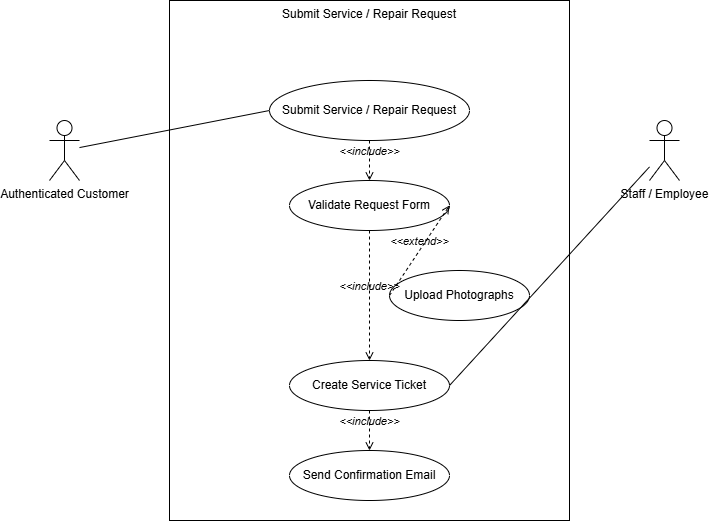

The diagram above was exported from draw.io. Its source (the exported page's mxGraphModel, read from the mxfile embedded in the PNG):
<mxGraphModel dx="5711" dy="562" grid="1" gridSize="10" guides="1" tooltips="1" connect="1" arrows="1" fold="1" page="1" pageScale="1" pageWidth="4681" pageHeight="3300" math="0" shadow="0">
  <root>
    <mxCell id="0" />
    <mxCell id="1" parent="0" />
    <mxCell id="bbeAqWWh0CAbtGqqkuHa-1" parent="1" style="shape=rect;html=1;verticalAlign=top;fillColor=none;whiteSpace=wrap;align=center;" value="Submit Service / Repair Request" vertex="1">
      <mxGeometry height="520" width="400" x="140" y="20" as="geometry" />
    </mxCell>
    <mxCell id="bbeAqWWh0CAbtGqqkuHa-2" parent="bbeAqWWh0CAbtGqqkuHa-1" style="ellipse;whiteSpace=wrap;html=1;" value="Submit Service / Repair Request" vertex="1">
      <mxGeometry height="60" width="200" x="100" y="80" as="geometry" />
    </mxCell>
    <mxCell id="bbeAqWWh0CAbtGqqkuHa-3" parent="bbeAqWWh0CAbtGqqkuHa-1" style="ellipse;whiteSpace=wrap;html=1;" value="Validate Request Form" vertex="1">
      <mxGeometry height="50" width="160" x="120" y="180" as="geometry" />
    </mxCell>
    <mxCell id="bbeAqWWh0CAbtGqqkuHa-4" parent="bbeAqWWh0CAbtGqqkuHa-1" style="ellipse;whiteSpace=wrap;html=1;" value="Upload Photographs" vertex="1">
      <mxGeometry height="50" width="140" x="220" y="270" as="geometry" />
    </mxCell>
    <mxCell id="bbeAqWWh0CAbtGqqkuHa-5" parent="bbeAqWWh0CAbtGqqkuHa-1" style="ellipse;whiteSpace=wrap;html=1;" value="Create Service Ticket" vertex="1">
      <mxGeometry height="50" width="160" x="120" y="360" as="geometry" />
    </mxCell>
    <mxCell id="bbeAqWWh0CAbtGqqkuHa-6" parent="bbeAqWWh0CAbtGqqkuHa-1" style="ellipse;whiteSpace=wrap;html=1;" value="Send Confirmation Email" vertex="1">
      <mxGeometry height="50" width="160" x="120" y="450" as="geometry" />
    </mxCell>
    <mxCell id="bbeAqWWh0CAbtGqqkuHa-7" edge="1" parent="bbeAqWWh0CAbtGqqkuHa-1" source="bbeAqWWh0CAbtGqqkuHa-2" style="edgeStyle=none;html=1;endArrow=open;verticalAlign=bottom;dashed=1;labelBackgroundColor=none;rounded=0;exitX=0.5;exitY=1;exitDx=0;exitDy=0;entryX=0.5;entryY=0;entryDx=0;entryDy=0;" target="bbeAqWWh0CAbtGqqkuHa-3" value="&lt;i&gt;&amp;lt;&amp;lt;include&amp;gt;&amp;gt;&lt;/i&gt;">
      <mxGeometry x="1" y="20" as="geometry">
        <mxPoint as="offset" />
      </mxGeometry>
    </mxCell>
    <mxCell id="bbeAqWWh0CAbtGqqkuHa-8" edge="1" parent="bbeAqWWh0CAbtGqqkuHa-1" source="bbeAqWWh0CAbtGqqkuHa-4" style="edgeStyle=none;html=1;endArrow=open;verticalAlign=bottom;dashed=1;labelBackgroundColor=none;rounded=0;exitX=0;exitY=0.5;exitDx=0;exitDy=0;entryX=1;entryY=0.5;entryDx=0;entryDy=0;" target="bbeAqWWh0CAbtGqqkuHa-3" value="&lt;i&gt;&amp;lt;&amp;lt;extend&amp;gt;&amp;gt;&lt;/i&gt;">
      <mxGeometry x="1" y="20" as="geometry">
        <mxPoint as="offset" />
      </mxGeometry>
    </mxCell>
    <mxCell id="bbeAqWWh0CAbtGqqkuHa-9" edge="1" parent="bbeAqWWh0CAbtGqqkuHa-1" source="bbeAqWWh0CAbtGqqkuHa-3" style="edgeStyle=none;html=1;endArrow=open;verticalAlign=bottom;dashed=1;labelBackgroundColor=none;rounded=0;exitX=0.5;exitY=1;exitDx=0;exitDy=0;entryX=0.5;entryY=0;entryDx=0;entryDy=0;" target="bbeAqWWh0CAbtGqqkuHa-5" value="&lt;i&gt;&amp;lt;&amp;lt;include&amp;gt;&amp;gt;&lt;/i&gt;">
      <mxGeometry x="1" y="20" as="geometry">
        <mxPoint as="offset" />
      </mxGeometry>
    </mxCell>
    <mxCell id="bbeAqWWh0CAbtGqqkuHa-10" edge="1" parent="bbeAqWWh0CAbtGqqkuHa-1" source="bbeAqWWh0CAbtGqqkuHa-5" style="edgeStyle=none;html=1;endArrow=open;verticalAlign=bottom;dashed=1;labelBackgroundColor=none;rounded=0;exitX=0.5;exitY=1;exitDx=0;exitDy=0;entryX=0.5;entryY=0;entryDx=0;entryDy=0;" target="bbeAqWWh0CAbtGqqkuHa-6" value="&lt;i&gt;&amp;lt;&amp;lt;include&amp;gt;&amp;gt;&lt;/i&gt;">
      <mxGeometry x="1" y="20" as="geometry">
        <mxPoint as="offset" />
      </mxGeometry>
    </mxCell>
    <mxCell id="bbeAqWWh0CAbtGqqkuHa-11" parent="1" style="shape=umlActor;verticalLabelPosition=bottom;verticalAlign=top;html=1;outlineConnect=0;" value="Authenticated Customer" vertex="1">
      <mxGeometry height="60" width="30" x="20" y="140" as="geometry" />
    </mxCell>
    <mxCell id="bbeAqWWh0CAbtGqqkuHa-12" parent="1" style="shape=umlActor;verticalLabelPosition=bottom;verticalAlign=top;html=1;outlineConnect=0;" value="Staff / Employee" vertex="1">
      <mxGeometry height="60" width="30" x="620" y="140" as="geometry" />
    </mxCell>
    <mxCell id="bbeAqWWh0CAbtGqqkuHa-13" edge="1" parent="1" source="bbeAqWWh0CAbtGqqkuHa-11" style="endArrow=none;html=1;rounded=0;entryX=0;entryY=0.5;entryDx=0;entryDy=0;" target="bbeAqWWh0CAbtGqqkuHa-2" value="">
      <mxGeometry height="50" relative="1" width="50" as="geometry" />
    </mxCell>
    <mxCell id="bbeAqWWh0CAbtGqqkuHa-14" edge="1" parent="1" source="bbeAqWWh0CAbtGqqkuHa-5" style="endArrow=none;html=1;rounded=0;exitX=1;exitY=0.5;exitDx=0;exitDy=0;" target="bbeAqWWh0CAbtGqqkuHa-12" value="">
      <mxGeometry height="50" relative="1" width="50" as="geometry" />
    </mxCell>
  </root>
</mxGraphModel>